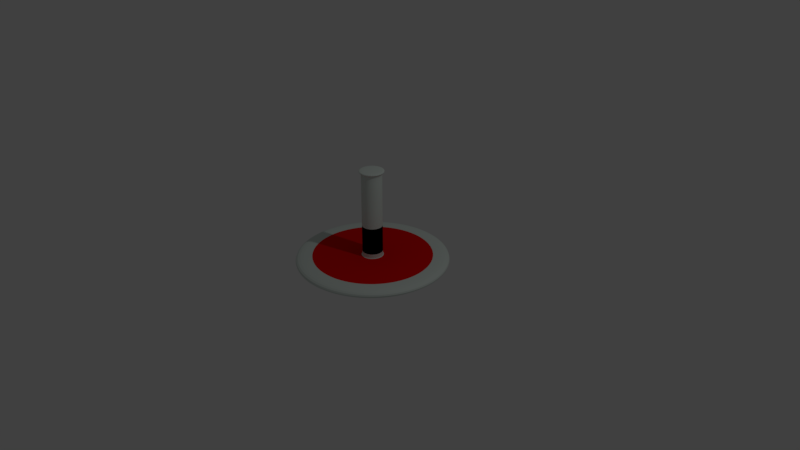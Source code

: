 # Source: ROBAccessory.blend  (saved by Blender 2.78.0; exported with 4.5.12 LTS)
import bpy
from mathutils import Matrix  # noqa: F401  (used for matrix-valued properties, if any)

bpy.ops.wm.read_factory_settings(use_empty=True)
scene = bpy.context.scene
scene.name = 'Scene'

# ---- collections
col_collection_1 = bpy.data.collections.new('Collection 1'); scene.collection.children.link(col_collection_1)

# ---- materials (node trees are filled in below, after node groups)
mat_material_001 = bpy.data.materials.new('Material.001')
mat_material_001.alpha_threshold = 0.0
mat_material_001.use_transparent_shadow = False
mat_material_001.diffuse_color = (0.6812, 0.7613, 0.7157, 1.0)
mat_material_001.roughness = 0.5
mat_material_002 = bpy.data.materials.new('Material.002')
mat_material_002.alpha_threshold = 0.0
mat_material_002.use_transparent_shadow = False
mat_material_002.diffuse_color = (0.8, 0.003733, 0.002799, 1.0)
mat_material_002.roughness = 0.5
mat_material_003 = bpy.data.materials.new('Material.003')
mat_material_003.alpha_threshold = 0.0
mat_material_003.use_transparent_shadow = False
mat_material_003.diffuse_color = (0.0, 0.0, 0.0, 1.0)
mat_material_003.roughness = 0.5

# ---- material node trees

# ---- world
world_world = bpy.data.worlds.new('World'); scene.world = world_world
world_world.color = (0.05088, 0.05088, 0.05088)
world_world.use_sun_shadow = False
world_world.sun_shadow_jitter_overblur = 0.0
world_world.cycles.sampling_method = 'MANUAL'

# ---- cameras
cam_camera = bpy.data.cameras.new('Camera')
cam_camera.clip_end = 100.0
cam_camera.lens = 35.0
cam_camera.sensor_width = 32.0
cam_camera.sensor_height = 18.0
cam_camera.ortho_scale = 7.314
cam_camera.dof.focus_distance = 0.0
cam_camera.dof.aperture_fstop = 128.0

# ---- lights
light_lamp = bpy.data.lights.new('Lamp', 'POINT')
light_lamp.transmission_factor = 0.0
light_lamp.cutoff_distance = 30.0
light_lamp.energy = 100.0
light_lamp.shadow_buffer_clip_start = 1.001
light_lamp.shadow_soft_size = 0.1
light_lamp.shadow_maximum_resolution = 0.006
light_lamp.use_absolute_resolution = True

# ---- meshes
me_circle = bpy.data.meshes.new('Circle')
me_circle.from_pydata([(2.976e-07, 0.1218, 0.0), (-0.02377, 0.1195, 0.0), (-0.04662, 0.1126, 0.0), (-0.06769, 0.1013, 0.0), (-0.08615, 0.08615, 0.0), (-0.1013, 0.06769, 0.0), (-0.1126, 0.04662, 0.0), (-0.1195, 0.02377, 0.0), (-0.1218, 4.871e-08, 0.0), (-0.1195, -0.02377, 0.0), (-0.1126, -0.04662, 0.0), (-0.1013, -0.06769, 0.0), (-0.08615, -0.08615, 0.0), (-0.06769, -0.1013, 0.0), (-0.04662, -0.1126, 0.0), (-0.02377, -0.1195, 0.0), (-6.499e-09, -0.1218, 0.0), (0.02377, -0.1195, 0.0), (0.04662, -0.1126, 0.0), (0.06769, -0.1013, 0.0), (0.08615, -0.08615, 0.0), (0.1013, -0.06769, 0.0), (0.1126, -0.04662, 0.0), (0.1195, -0.02377, 0.0), (0.1218, 2.514e-07, 0.0), (0.1195, 0.02377, 0.0), (0.1126, 0.04662, 0.0), (0.1013, 0.06769, 0.0), (0.08615, 0.08615, 0.0), (0.06769, 0.1013, 0.0), (0.04662, 0.1126, 0.0), (0.02377, 0.1195, 0.0), (2.924e-07, 0.1324, 0.09846), (-0.02583, 0.1298, 0.09846), (-0.05066, 0.1223, 0.09846), (-0.07355, 0.1101, 0.09846), (-0.09361, 0.09361, 0.09846), (-0.1101, 0.07355, 0.09846), (-0.1223, 0.05066, 0.09846), (-0.1298, 0.02583, 0.09846), (-0.1324, -2.058e-07, 0.09846), (-0.1298, -0.02583, 0.09846), (-0.1223, -0.05066, 0.09846), (-0.1101, -0.07355, 0.09846), (-0.09361, -0.09361, 0.09846), (-0.07355, -0.1101, 0.09846), (-0.05066, -0.1223, 0.09846), (-0.02583, -0.1298, 0.09846), (-1.19e-09, -0.1324, 0.09846), (0.02583, -0.1298, 0.09846), (0.05066, -0.1223, 0.09846), (0.07355, -0.1101, 0.09846), (0.09361, -0.09361, 0.09846), (0.1101, -0.07355, 0.09846), (0.1223, -0.05066, 0.09846), (0.1298, -0.02583, 0.09846), (0.1324, 1.205e-07, 0.09846), (0.1298, 0.02583, 0.09846), (0.1223, 0.05066, 0.09846), (0.1101, 0.07355, 0.09846), (0.09361, 0.09361, 0.09846), (0.07355, 0.1101, 0.09846), (0.05066, 0.1223, 0.09846), (0.02583, 0.1298, 0.09846), (-0.1951, 0.9808, 0.09846), (0.0, 1.0, 0.09846), (-0.3827, 0.9239, 0.09846), (-0.5556, 0.8315, 0.09846), (-0.7071, 0.7071, 0.09846), (-0.8315, 0.5556, 0.09846), (-0.9239, 0.3827, 0.09846), (-0.9808, 0.1951, 0.09846), (-1.0, 7.55e-08, 0.09846), (-0.9808, -0.1951, 0.09846), (-0.9239, -0.3827, 0.09846), (-0.8315, -0.5556, 0.09846), (-0.7071, -0.7071, 0.09846), (-0.5556, -0.8315, 0.09846), (-0.3827, -0.9239, 0.09846), (-0.1951, -0.9808, 0.09846), (3.258e-07, -1.0, 0.09846), (0.1951, -0.9808, 0.09846), (0.3827, -0.9239, 0.09846), (0.5556, -0.8315, 0.09846), (0.7071, -0.7071, 0.09846), (0.8315, -0.5556, 0.09846), (0.9239, -0.3827, 0.09846), (0.9808, -0.1951, 0.09846), (1.0, 9.656e-07, 0.09846), (0.9808, 0.1951, 0.09846), (0.9239, 0.3827, 0.09846), (0.8315, 0.5556, 0.09846), (0.7071, 0.7071, 0.09846), (0.5556, 0.8315, 0.09846), (0.3827, 0.9239, 0.09846), (0.1951, 0.9808, 0.09846), (-0.1524, 0.7662, 0.09846), (8.355e-08, 0.7812, 0.09846), (-0.2989, 0.7217, 0.09846), (-0.434, 0.6495, 0.09846), (-0.5524, 0.5524, 0.09846), (-0.6495, 0.434, 0.09846), (-0.7217, 0.2989, 0.09846), (-0.7662, 0.1524, 0.09846), (-0.7812, 4.191e-08, 0.09846), (-0.7662, -0.1524, 0.09846), (-0.7217, -0.2989, 0.09846), (-0.6495, -0.434, 0.09846), (-0.5524, -0.5524, 0.09846), (-0.434, -0.6495, 0.09846), (-0.2989, -0.7217, 0.09846), (-0.1524, -0.7662, 0.09846), (2.587e-07, -0.7812, 0.09846), (0.1524, -0.7662, 0.09846), (0.2989, -0.7217, 0.09846), (0.434, -0.6495, 0.09846), (0.5524, -0.5524, 0.09846), (0.6495, -0.434, 0.09846), (0.7217, -0.2989, 0.09846), (0.7662, -0.1524, 0.09846), (0.7812, 7.641e-07, 0.09846), (0.7662, 0.1524, 0.09846), (0.7217, 0.2989, 0.09846), (0.6495, 0.434, 0.09846), (0.5524, 0.5524, 0.09846), (0.434, 0.6495, 0.09846), (0.2989, 0.7217, 0.09846), (0.1524, 0.7662, 0.09846), (-0.1951, 0.9808, 0.0), (0.0, 1.0, 0.0), (-0.3827, 0.9239, 0.0), (-0.5556, 0.8315, 0.0), (-0.7071, 0.7071, 0.0), (-0.8315, 0.5556, 0.0), (-0.9239, 0.3827, 0.0), (-0.9808, 0.1951, 0.0), (-1.0, 7.55e-08, 0.0), (-0.9808, -0.1951, 0.0), (-0.9239, -0.3827, 0.0), (-0.8315, -0.5556, 0.0), (-0.7071, -0.7071, 0.0), (-0.5556, -0.8315, 0.0), (-0.3827, -0.9239, 0.0), (-0.1951, -0.9808, 0.0), (3.258e-07, -1.0, 0.0), (0.1951, -0.9808, 0.0), (0.3827, -0.9239, 0.0), (0.5556, -0.8315, 0.0), (0.7071, -0.7071, 0.0), (0.8315, -0.5556, 0.0), (0.9239, -0.3827, 0.0), (0.9808, -0.1951, 0.0), (1.0, 9.656e-07, 0.0), (0.9808, 0.1951, 0.0), (0.9239, 0.3827, 0.0), (0.8315, 0.5556, 0.0), (0.7071, 0.7071, 0.0), (0.5556, 0.8315, 0.0), (0.3827, 0.9239, 0.0), (0.1951, 0.9808, 0.0), (-0.1547, 0.7775, 0.0), (7.913e-08, 0.7927, 0.0), (-0.3034, 0.7324, 0.0), (-0.4404, 0.6591, 0.0), (-0.5606, 0.5606, 0.0), (-0.6591, 0.4404, 0.0), (-0.7324, 0.3034, 0.0), (-0.7775, 0.1547, 0.0), (-0.7927, 4.369e-08, 0.0), (-0.7775, -0.1547, 0.0), (-0.7324, -0.3034, 0.0), (-0.6591, -0.4404, 0.0), (-0.5606, -0.5606, 0.0), (-0.4404, -0.6591, 0.0), (-0.3034, -0.7324, 0.0), (-0.1547, -0.7775, 0.0), (2.622e-07, -0.7927, 0.0), (0.1547, -0.7775, 0.0), (0.3034, -0.7324, 0.0), (0.4404, -0.6591, 0.0), (0.5606, -0.5606, 0.0), (0.6591, -0.4404, 0.0), (0.7324, -0.3034, 0.0), (0.7775, -0.1547, 0.0), (0.7927, 7.763e-07, 0.0), (0.7775, 0.1547, 0.0), (0.7324, 0.3034, 0.0), (0.6591, 0.4404, 0.0), (0.5606, 0.5606, 0.0), (0.4404, 0.6591, 0.0), (0.3034, 0.7324, 0.0), (0.1547, 0.7775, 0.0), (-0.02377, 0.1195, -0.4944), (2.976e-07, 0.1218, -0.4944), (-0.04662, 0.1126, -0.4944), (-0.06769, 0.1013, -0.4944), (-0.08615, 0.08615, -0.4944), (-0.1013, 0.06769, -0.4944), (-0.1126, 0.04662, -0.4944), (-0.1195, 0.02377, -0.4944), (-0.1218, 4.871e-08, -0.4944), (-0.1195, -0.02377, -0.4944), (-0.1126, -0.04662, -0.4944), (-0.1013, -0.06769, -0.4944), (-0.08615, -0.08615, -0.4944), (-0.06769, -0.1013, -0.4944), (-0.04662, -0.1126, -0.4944), (-0.02377, -0.1195, -0.4944), (-6.499e-09, -0.1218, -0.4944), (0.02377, -0.1195, -0.4944), (0.04662, -0.1126, -0.4944), (0.06769, -0.1013, -0.4944), (0.08615, -0.08615, -0.4944), (0.1013, -0.06769, -0.4944), (0.1126, -0.04662, -0.4944), (0.1195, -0.02377, -0.4944), (0.1218, 2.514e-07, -0.4944), (0.1195, 0.02377, -0.4944), (0.1126, 0.04662, -0.4944), (0.1013, 0.06769, -0.4944), (0.08615, 0.08615, -0.4944), (0.06769, 0.1013, -0.4944), (0.04662, 0.1126, -0.4944), (0.02377, 0.1195, -0.4944), (0.1195, -0.02377, 0.0), (0.1218, 2.514e-07, 0.0), (-0.1126, -0.04662, 0.0), (-0.1013, -0.06769, 0.0), (0.1195, 0.02377, 0.0), (-0.08615, -0.08615, 0.0), (0.1126, 0.04662, 0.0), (-0.06769, -0.1013, 0.0), (0.1013, 0.06769, 0.0), (-0.04662, -0.1126, 0.0), (2.976e-07, 0.1218, 0.0), (-0.02377, 0.1195, 0.0), (0.08615, 0.08615, 0.0), (-0.02377, -0.1195, 0.0), (-0.04662, 0.1126, 0.0), (0.06769, 0.1013, 0.0), (-6.499e-09, -0.1218, 0.0), (-0.06769, 0.1013, 0.0), (0.04662, 0.1126, 0.0), (0.02377, -0.1195, 0.0), (-0.08615, 0.08615, 0.0), (0.02377, 0.1195, 0.0), (0.04662, -0.1126, 0.0), (-0.1013, 0.06769, 0.0), (0.06769, -0.1013, 0.0), (-0.1126, 0.04662, 0.0), (0.08615, -0.08615, 0.0), (-0.1195, 0.02377, 0.0), (0.1013, -0.06769, 0.0), (-0.1218, 4.871e-08, 0.0), (0.1126, -0.04662, 0.0), (-0.1195, -0.02377, 0.0), (-0.03922, 0.1972, 1.269), (3.958e-07, 0.201, 1.269), (-0.07693, 0.1857, 1.269), (-0.1117, 0.1671, 1.269), (-0.1421, 0.1421, 1.269), (-0.1671, 0.1117, 1.269), (-0.1857, 0.07693, 1.269), (-0.1972, 0.03922, 1.269), (-0.201, -3.424e-07, 1.269), (-0.1972, -0.03922, 1.269), (-0.1857, -0.07693, 1.269), (-0.1671, -0.1117, 1.269), (-0.1421, -0.1421, 1.269), (-0.1117, -0.1671, 1.269), (-0.07693, -0.1857, 1.269), (-0.03922, -0.1972, 1.269), (-4.998e-08, -0.201, 1.269), (0.03922, -0.1972, 1.269), (0.07693, -0.1857, 1.269), (0.1117, -0.1671, 1.269), (0.1421, -0.1421, 1.269), (0.1671, -0.1117, 1.269), (0.1857, -0.07693, 1.269), (0.1972, -0.03922, 1.269), (0.201, 1.53e-07, 1.269), (0.1972, 0.03922, 1.269), (0.1857, 0.07693, 1.269), (0.1671, 0.1117, 1.269), (0.1421, 0.1421, 1.269), (0.1117, 0.1671, 1.269), (0.07693, 0.1857, 1.269), (0.03922, 0.1972, 1.269), (0.02583, 0.1298, 0.09846), (0.05066, 0.1223, 0.09846), (0.05066, -0.1223, 0.09846), (0.02583, -0.1298, 0.09846), (-0.1101, 0.07355, 0.09846), (-0.09361, 0.09361, 0.09846), (2.924e-07, 0.1324, 0.09846), (0.07355, -0.1101, 0.09846), (-0.1223, 0.05066, 0.09846), (0.09361, -0.09361, 0.09846), (-0.1298, 0.02583, 0.09846), (0.1101, -0.07355, 0.09846), (-0.1324, -2.058e-07, 0.09846), (0.1223, -0.05066, 0.09846), (-0.1298, -0.02583, 0.09846), (0.1298, -0.02583, 0.09846), (-0.1223, -0.05066, 0.09846), (0.1324, 1.205e-07, 0.09846), (-0.1101, -0.07355, 0.09846), (0.1298, 0.02583, 0.09846), (-0.09361, -0.09361, 0.09846), (0.1223, 0.05066, 0.09846), (-0.07355, -0.1101, 0.09846), (0.1101, 0.07355, 0.09846), (-0.05066, -0.1223, 0.09846), (-0.02583, 0.1298, 0.09846), (0.09361, 0.09361, 0.09846), (-0.02583, -0.1298, 0.09846), (-0.05066, 0.1223, 0.09846), (0.07355, 0.1101, 0.09846), (-1.19e-09, -0.1324, 0.09846), (-0.07355, 0.1101, 0.09846), (0.02583, 0.1298, 1.223), (0.05066, -0.1223, 1.223), (-0.1101, 0.07355, 1.223), (2.423e-07, 0.1324, 1.223), (0.07355, -0.1101, 1.223), (-0.1223, 0.05066, 1.223), (0.09361, -0.09361, 1.223), (-0.1298, 0.02583, 1.223), (0.1101, -0.07355, 1.223), (-0.1324, -2.058e-07, 1.223), (0.1223, -0.05066, 1.223), (-0.1298, -0.02583, 1.223), (0.1298, -0.02583, 1.223), (-0.1223, -0.05066, 1.223), (0.1324, 1.205e-07, 1.223), (-0.1101, -0.07355, 1.223), (0.1298, 0.02583, 1.223), (-0.09361, -0.09361, 1.223), (0.1223, 0.05066, 1.223), (-0.07355, -0.1101, 1.223), (0.1101, 0.07355, 1.223), (-0.05066, -0.1223, 1.223), (-0.02583, 0.1298, 1.223), (0.09361, 0.09361, 1.223), (-0.02583, -0.1298, 1.223), (-0.05066, 0.1223, 1.223), (0.07355, 0.1101, 1.223), (-5.128e-08, -0.1324, 1.223), (-0.07355, 0.1101, 1.223), (0.05066, 0.1223, 1.223), (0.02583, -0.1298, 1.223), (-0.09361, 0.09361, 1.223), (0.05066, 0.1223, 1.203), (0.02583, -0.1298, 1.203), (-0.09361, 0.09361, 1.203), (0.02583, 0.1298, 1.203), (0.05066, -0.1223, 1.203), (-0.1101, 0.07355, 1.203), (2.432e-07, 0.1324, 1.203), (0.07355, -0.1101, 1.203), (-0.1223, 0.05066, 1.203), (0.09361, -0.09361, 1.203), (-0.1298, 0.02583, 1.203), (0.1101, -0.07355, 1.203), (-0.1324, -2.058e-07, 1.203), (0.1223, -0.05066, 1.203), (-0.1298, -0.02583, 1.203), (0.1298, -0.02583, 1.203), (-0.1223, -0.05066, 1.203), (0.1324, 1.205e-07, 1.203), (-0.1101, -0.07355, 1.203), (0.1298, 0.02583, 1.203), (-0.09361, -0.09361, 1.203), (0.1223, 0.05066, 1.203), (-0.07355, -0.1101, 1.203), (0.1101, 0.07355, 1.203), (-0.05066, -0.1223, 1.203), (-0.02583, 0.1298, 1.203), (0.09361, 0.09361, 1.203), (-0.02583, -0.1298, 1.203), (-0.05066, 0.1223, 1.203), (0.07355, 0.1101, 1.203), (-5.04e-08, -0.1324, 1.203), (-0.07355, 0.1101, 1.203), (0.05066, 0.1223, 0.4408), (0.02583, -0.1298, 0.4408), (-0.09361, 0.09361, 0.4408), (0.02583, 0.1298, 0.4408), (0.05066, -0.1223, 0.4408), (-0.1101, 0.07355, 0.4408), (2.772e-07, 0.1324, 0.4408), (0.07355, -0.1101, 0.4408), (-0.1223, 0.05066, 0.4408), (0.09361, -0.09361, 0.4408), (-0.1298, 0.02583, 0.4408), (0.1101, -0.07355, 0.4408), (-0.1324, -2.058e-07, 0.4408), (0.1223, -0.05066, 0.4408), (-0.1298, -0.02583, 0.4408), (0.1298, -0.02583, 0.4408), (-0.1223, -0.05066, 0.4408), (0.1324, 1.205e-07, 0.4408), (-0.1101, -0.07355, 0.4408), (0.1298, 0.02583, 0.4408), (-0.09361, -0.09361, 0.4408), (0.1223, 0.05066, 0.4408), (-0.07355, -0.1101, 0.4408), (0.1101, 0.07355, 0.4408), (-0.05066, -0.1223, 0.4408), (-0.02583, 0.1298, 0.4408), (0.09361, 0.09361, 0.4408), (-0.02583, -0.1298, 0.4408), (-0.05066, 0.1223, 0.4408), (0.07355, 0.1101, 0.4408), (-1.644e-08, -0.1324, 0.4408), (-0.07355, 0.1101, 0.4408), (-0.03764, 0.1892, 0.09846), (2.729e-07, 0.1929, 0.09846), (-0.07383, 0.1782, 0.09846), (-0.1072, 0.1604, 0.09846), (-0.1364, 0.1364, 0.09846), (-0.1604, 0.1072, 0.09846), (-0.1782, 0.07383, 0.09846), (-0.1892, 0.03764, 0.09846), (-0.1929, -1.827e-07, 0.09846), (-0.1892, -0.03764, 0.09846), (-0.1782, -0.07383, 0.09846), (-0.1604, -0.1072, 0.09846), (-0.1364, -0.1364, 0.09846), (-0.1072, -0.1604, 0.09846), (-0.07383, -0.1782, 0.09846), (-0.03764, -0.1892, 0.09846), (2.306e-08, -0.1929, 0.09846), (0.03764, -0.1892, 0.09846), (0.07383, -0.1782, 0.09846), (0.1072, -0.1604, 0.09846), (0.1364, -0.1364, 0.09846), (0.1604, -0.1072, 0.09846), (0.1782, -0.07383, 0.09846), (0.1892, -0.03764, 0.09846), (0.1929, 1.806e-07, 0.09846), (0.1892, 0.03764, 0.09846), (0.1782, 0.07383, 0.09846), (0.1604, 0.1072, 0.09846), (0.1364, 0.1364, 0.09846), (0.1072, 0.1604, 0.09846), (0.07383, 0.1782, 0.09846), (0.03764, 0.1892, 0.09846), (1.605e-07, 0.542, 0.09846), (-0.1057, 0.5316, 0.09846), (-0.2074, 0.5008, 0.09846), (-0.3011, 0.4507, 0.09846), (-0.3833, 0.3833, 0.09846), (-0.4507, 0.3011, 0.09846), (-0.5008, 0.2074, 0.09846), (-0.5316, 0.1057, 0.09846), (-0.542, -4.939e-08, 0.09846), (-0.5316, -0.1057, 0.09846), (-0.5008, -0.2074, 0.09846), (-0.4507, -0.3011, 0.09846), (-0.3833, -0.3833, 0.09846), (-0.3011, -0.4507, 0.09846), (-0.2074, -0.5008, 0.09846), (-0.1057, -0.5316, 0.09846), (1.629e-07, -0.542, 0.09846), (0.1057, -0.5316, 0.09846), (0.2074, -0.5008, 0.09846), (0.3011, -0.4507, 0.09846), (0.3833, -0.3833, 0.09846), (0.4507, -0.3011, 0.09846), (0.5008, -0.2074, 0.09846), (0.5316, -0.1057, 0.09846), (0.542, 5.269e-07, 0.09846), (0.5316, 0.1057, 0.09846), (0.5008, 0.2074, 0.09846), (0.4507, 0.3011, 0.09846), (0.3833, 0.3833, 0.09846), (0.3011, 0.4507, 0.09846), (0.2074, 0.5008, 0.09846), (0.1057, 0.5316, 0.09846)], [], [(225, 224, 215, 216), (349, 320, 287, 286), (133, 134, 70, 69), (147, 148, 84, 83), (134, 135, 71, 70), (148, 149, 85, 84), (135, 136, 72, 71), (149, 150, 86, 85), (136, 137, 73, 72), (150, 151, 87, 86), (137, 138, 74, 73), (151, 152, 88, 87), (138, 139, 75, 74), (152, 153, 89, 88), (139, 140, 76, 75), (153, 154, 90, 89), (140, 141, 77, 76), (154, 155, 91, 90), (141, 142, 78, 77), (129, 128, 64, 65), (155, 156, 92, 91), (142, 143, 79, 78), (128, 130, 66, 64), (156, 157, 93, 92), (143, 144, 80, 79), (130, 131, 67, 66), (157, 158, 94, 93), (144, 145, 81, 80), (131, 132, 68, 67), (158, 159, 95, 94), (145, 146, 82, 81), (132, 133, 69, 68), (159, 129, 65, 95), (146, 147, 83, 82), (96, 97, 65, 64), (98, 96, 64, 66), (99, 98, 66, 67), (100, 99, 67, 68), (101, 100, 68, 69), (102, 101, 69, 70), (103, 102, 70, 71), (104, 103, 71, 72), (105, 104, 72, 73), (106, 105, 73, 74), (107, 106, 74, 75), (108, 107, 75, 76), (109, 108, 76, 77), (110, 109, 77, 78), (111, 110, 78, 79), (112, 111, 79, 80), (113, 112, 80, 81), (114, 113, 81, 82), (115, 114, 82, 83), (116, 115, 83, 84), (117, 116, 84, 85), (118, 117, 85, 86), (119, 118, 86, 87), (120, 119, 87, 88), (121, 120, 88, 89), (122, 121, 89, 90), (123, 122, 90, 91), (124, 123, 91, 92), (125, 124, 92, 93), (126, 125, 93, 94), (127, 126, 94, 95), (97, 127, 95, 65), (449, 448, 97, 96), (450, 449, 96, 98), (451, 450, 98, 99), (452, 451, 99, 100), (453, 452, 100, 101), (454, 453, 101, 102), (455, 454, 102, 103), (456, 455, 103, 104), (457, 456, 104, 105), (458, 457, 105, 106), (459, 458, 106, 107), (460, 459, 107, 108), (461, 460, 108, 109), (462, 461, 109, 110), (463, 462, 110, 111), (464, 463, 111, 112), (465, 464, 112, 113), (466, 465, 113, 114), (467, 466, 114, 115), (468, 467, 115, 116), (469, 468, 116, 117), (470, 469, 117, 118), (471, 470, 118, 119), (472, 471, 119, 120), (473, 472, 120, 121), (474, 473, 121, 122), (475, 474, 122, 123), (476, 475, 123, 124), (477, 476, 124, 125), (478, 477, 125, 126), (479, 478, 126, 127), (448, 479, 127, 97), (161, 160, 128, 129), (160, 162, 130, 128), (162, 163, 131, 130), (163, 164, 132, 131), (164, 165, 133, 132), (165, 166, 134, 133), (166, 167, 135, 134), (167, 168, 136, 135), (168, 169, 137, 136), (169, 170, 138, 137), (170, 171, 139, 138), (171, 172, 140, 139), (172, 173, 141, 140), (173, 174, 142, 141), (174, 175, 143, 142), (175, 176, 144, 143), (176, 177, 145, 144), (177, 178, 146, 145), (178, 179, 147, 146), (179, 180, 148, 147), (180, 181, 149, 148), (181, 182, 150, 149), (182, 183, 151, 150), (183, 184, 152, 151), (184, 185, 153, 152), (185, 186, 154, 153), (186, 187, 155, 154), (187, 188, 156, 155), (188, 189, 157, 156), (189, 190, 158, 157), (190, 191, 159, 158), (191, 161, 129, 159), (0, 1, 160, 161), (1, 2, 162, 160), (2, 3, 163, 162), (3, 4, 164, 163), (4, 5, 165, 164), (5, 6, 166, 165), (6, 7, 167, 166), (7, 8, 168, 167), (8, 9, 169, 168), (9, 10, 170, 169), (10, 11, 171, 170), (11, 12, 172, 171), (12, 13, 173, 172), (13, 14, 174, 173), (14, 15, 175, 174), (15, 16, 176, 175), (16, 17, 177, 176), (17, 18, 178, 177), (18, 19, 179, 178), (19, 20, 180, 179), (20, 21, 181, 180), (21, 22, 182, 181), (22, 23, 183, 182), (23, 24, 184, 183), (24, 25, 185, 184), (25, 26, 186, 185), (26, 27, 187, 186), (27, 28, 188, 187), (28, 29, 189, 188), (29, 30, 190, 189), (30, 31, 191, 190), (31, 0, 161, 191), (192, 193, 223, 222, 221, 220, 219, 218, 217, 216, 215, 214, 213, 212, 211, 210, 209, 208, 207, 206, 205, 204, 203, 202, 201, 200, 199, 198, 197, 196, 195, 194), (227, 226, 202, 203), (228, 225, 216, 217), (229, 227, 203, 204), (230, 228, 217, 218), (231, 229, 204, 205), (232, 230, 218, 219), (233, 231, 205, 206), (235, 234, 193, 192), (236, 232, 219, 220), (237, 233, 206, 207), (238, 235, 192, 194), (239, 236, 220, 221), (240, 237, 207, 208), (241, 238, 194, 195), (242, 239, 221, 222), (243, 240, 208, 209), (244, 241, 195, 196), (245, 242, 222, 223), (246, 243, 209, 210), (247, 244, 196, 197), (234, 245, 223, 193), (248, 246, 210, 211), (249, 247, 197, 198), (250, 248, 211, 212), (251, 249, 198, 199), (252, 250, 212, 213), (253, 251, 199, 200), (254, 252, 213, 214), (255, 253, 200, 201), (224, 254, 214, 215), (226, 255, 201, 202), (10, 9, 255, 226), (23, 22, 254, 224), (9, 8, 253, 255), (22, 21, 252, 254), (8, 7, 251, 253), (21, 20, 250, 252), (7, 6, 249, 251), (20, 19, 248, 250), (6, 5, 247, 249), (19, 18, 246, 248), (0, 31, 245, 234), (5, 4, 244, 247), (18, 17, 243, 246), (31, 30, 242, 245), (4, 3, 241, 244), (17, 16, 240, 243), (30, 29, 239, 242), (3, 2, 238, 241), (16, 15, 237, 240), (29, 28, 236, 239), (2, 1, 235, 238), (15, 14, 233, 237), (28, 27, 232, 236), (1, 0, 234, 235), (14, 13, 231, 233), (27, 26, 230, 232), (13, 12, 229, 231), (26, 25, 228, 230), (12, 11, 227, 229), (25, 24, 225, 228), (11, 10, 226, 227), (24, 23, 224, 225), (256, 258, 259, 260, 261, 262, 263, 264, 265, 266, 267, 268, 269, 270, 271, 272, 273, 274, 275, 276, 277, 278, 279, 280, 281, 282, 283, 284, 285, 286, 287, 257), (350, 321, 274, 273), (351, 322, 261, 260), (320, 323, 257, 287), (321, 324, 275, 274), (322, 325, 262, 261), (324, 326, 276, 275), (325, 327, 263, 262), (326, 328, 277, 276), (327, 329, 264, 263), (328, 330, 278, 277), (329, 331, 265, 264), (330, 332, 279, 278), (331, 333, 266, 265), (332, 334, 280, 279), (333, 335, 267, 266), (334, 336, 281, 280), (335, 337, 268, 267), (336, 338, 282, 281), (337, 339, 269, 268), (338, 340, 283, 282), (339, 341, 270, 269), (323, 342, 256, 257), (340, 343, 284, 283), (341, 344, 271, 270), (342, 345, 258, 256), (343, 346, 285, 284), (344, 347, 272, 271), (345, 348, 259, 258), (346, 349, 286, 285), (347, 350, 273, 272), (348, 351, 260, 259), (35, 36, 293, 319), (48, 49, 291, 318), (61, 62, 289, 317), (34, 35, 319, 316), (47, 48, 318, 315), (60, 61, 317, 314), (33, 34, 316, 313), (46, 47, 315, 312), (59, 60, 314, 311), (32, 33, 313, 294), (45, 46, 312, 310), (58, 59, 311, 309), (44, 45, 310, 308), (57, 58, 309, 307), (43, 44, 308, 306), (56, 57, 307, 305), (42, 43, 306, 304), (55, 56, 305, 303), (41, 42, 304, 302), (54, 55, 303, 301), (40, 41, 302, 300), (53, 54, 301, 299), (39, 40, 300, 298), (52, 53, 299, 297), (38, 39, 298, 296), (51, 52, 297, 295), (37, 38, 296, 292), (50, 51, 295, 290), (63, 32, 294, 288), (36, 37, 292, 293), (49, 50, 290, 291), (62, 63, 288, 289), (383, 354, 351, 348), (382, 353, 350, 347), (381, 352, 349, 346), (380, 383, 348, 345), (379, 382, 347, 344), (378, 381, 346, 343), (377, 380, 345, 342), (376, 379, 344, 341), (375, 378, 343, 340), (358, 377, 342, 323), (374, 376, 341, 339), (373, 375, 340, 338), (372, 374, 339, 337), (371, 373, 338, 336), (370, 372, 337, 335), (369, 371, 336, 334), (368, 370, 335, 333), (367, 369, 334, 332), (366, 368, 333, 331), (365, 367, 332, 330), (364, 366, 331, 329), (363, 365, 330, 328), (362, 364, 329, 327), (361, 363, 328, 326), (360, 362, 327, 325), (359, 361, 326, 324), (357, 360, 325, 322), (356, 359, 324, 321), (355, 358, 323, 320), (354, 357, 322, 351), (353, 356, 321, 350), (352, 355, 320, 349), (384, 387, 355, 352), (385, 388, 356, 353), (386, 389, 357, 354), (387, 390, 358, 355), (388, 391, 359, 356), (389, 392, 360, 357), (391, 393, 361, 359), (392, 394, 362, 360), (393, 395, 363, 361), (394, 396, 364, 362), (395, 397, 365, 363), (396, 398, 366, 364), (397, 399, 367, 365), (398, 400, 368, 366), (399, 401, 369, 367), (400, 402, 370, 368), (401, 403, 371, 369), (402, 404, 372, 370), (403, 405, 373, 371), (404, 406, 374, 372), (405, 407, 375, 373), (406, 408, 376, 374), (390, 409, 377, 358), (407, 410, 378, 375), (408, 411, 379, 376), (409, 412, 380, 377), (410, 413, 381, 378), (411, 414, 382, 379), (412, 415, 383, 380), (413, 384, 352, 381), (414, 385, 353, 382), (415, 386, 354, 383), (319, 293, 386, 415), (318, 291, 385, 414), (317, 289, 384, 413), (316, 319, 415, 412), (315, 318, 414, 411), (314, 317, 413, 410), (313, 316, 412, 409), (312, 315, 411, 408), (311, 314, 410, 407), (294, 313, 409, 390), (310, 312, 408, 406), (309, 311, 407, 405), (308, 310, 406, 404), (307, 309, 405, 403), (306, 308, 404, 402), (305, 307, 403, 401), (304, 306, 402, 400), (303, 305, 401, 399), (302, 304, 400, 398), (301, 303, 399, 397), (300, 302, 398, 396), (299, 301, 397, 395), (298, 300, 396, 394), (297, 299, 395, 393), (296, 298, 394, 392), (295, 297, 393, 391), (292, 296, 392, 389), (290, 295, 391, 388), (288, 294, 390, 387), (293, 292, 389, 386), (291, 290, 388, 385), (289, 288, 387, 384), (32, 63, 447, 417), (63, 62, 446, 447), (62, 61, 445, 446), (61, 60, 444, 445), (60, 59, 443, 444), (59, 58, 442, 443), (58, 57, 441, 442), (57, 56, 440, 441), (56, 55, 439, 440), (55, 54, 438, 439), (54, 53, 437, 438), (53, 52, 436, 437), (52, 51, 435, 436), (51, 50, 434, 435), (50, 49, 433, 434), (49, 48, 432, 433), (48, 47, 431, 432), (47, 46, 430, 431), (46, 45, 429, 430), (45, 44, 428, 429), (44, 43, 427, 428), (43, 42, 426, 427), (42, 41, 425, 426), (41, 40, 424, 425), (40, 39, 423, 424), (39, 38, 422, 423), (38, 37, 421, 422), (37, 36, 420, 421), (36, 35, 419, 420), (35, 34, 418, 419), (34, 33, 416, 418), (33, 32, 417, 416), (417, 447, 479, 448), (447, 446, 478, 479), (446, 445, 477, 478), (445, 444, 476, 477), (444, 443, 475, 476), (443, 442, 474, 475), (442, 441, 473, 474), (441, 440, 472, 473), (440, 439, 471, 472), (439, 438, 470, 471), (438, 437, 469, 470), (437, 436, 468, 469), (436, 435, 467, 468), (435, 434, 466, 467), (434, 433, 465, 466), (433, 432, 464, 465), (432, 431, 463, 464), (431, 430, 462, 463), (430, 429, 461, 462), (429, 428, 460, 461), (428, 427, 459, 460), (427, 426, 458, 459), (426, 425, 457, 458), (425, 424, 456, 457), (424, 423, 455, 456), (423, 422, 454, 455), (422, 421, 453, 454), (421, 420, 452, 453), (420, 419, 451, 452), (419, 418, 450, 451), (418, 416, 449, 450), (416, 417, 448, 449)])
me_circle.polygons.foreach_set('material_index', [0, 0, 0, 0, 0, 0, 0, 0, 0, 0, 0, 0, 0, 0, 0, 0, 0, 0, 0, 0, 0, 0, 0, 0, 0, 0, 0, 0, 0, 0, 0, 0, 0, 0, 0, 0, 0, 0, 0, 0, 0, 0, 0, 0, 0, 0, 0, 0, 0, 0, 0, 0, 0, 0, 0, 0, 0, 0, 0, 0, 0, 0, 0, 0, 0, 0, 1, 1, 1, 1, 1, 1, 1, 1, 1, 1, 1, 1, 1, 1, 1, 1, 1, 1, 1, 1, 1, 1, 1, 1, 1, 1, 1, 1, 1, 1, 1, 1, 0, 0, 0, 0, 0, 0, 0, 0, 0, 0, 0, 0, 0, 0, 0, 0, 0, 0, 0, 0, 0, 0, 0, 0, 0, 0, 0, 0, 0, 0, 0, 0, 0, 0, 0, 0, 0, 0, 0, 0, 0, 0, 0, 0, 0, 0, 0, 0, 0, 0, 0, 0, 0, 0, 0, 0, 0, 0, 0, 0, 0, 0, 0, 0, 0, 0, 0, 0, 0, 0, 0, 0, 0, 0, 0, 0, 0, 0, 0, 0, 0, 0, 0, 0, 0, 0, 0, 0, 0, 0, 0, 0, 0, 0, 0, 0, 0, 0, 0, 0, 0, 0, 0, 0, 0, 0, 0, 0, 0, 0, 0, 0, 0, 0, 0, 0, 0, 0, 0, 0, 0, 0, 0, 0, 0, 0, 0, 0, 0, 0, 0, 0, 0, 0, 0, 0, 0, 0, 0, 0, 0, 0, 0, 0, 0, 0, 0, 0, 0, 0, 0, 0, 0, 0, 0, 0, 0, 0, 0, 0, 0, 0, 0, 0, 0, 0, 0, 0, 0, 0, 0, 0, 0, 0, 0, 0, 0, 0, 0, 0, 0, 0, 0, 0, 0, 0, 0, 0, 0, 0, 0, 0, 0, 0, 0, 0, 0, 0, 0, 0, 0, 0, 0, 0, 0, 0, 0, 0, 0, 0, 0, 0, 0, 0, 0, 0, 0, 0, 0, 0, 0, 0, 0, 0, 0, 0, 0, 0, 0, 0, 0, 0, 0, 0, 0, 0, 0, 0, 0, 0, 0, 0, 0, 0, 0, 0, 0, 0, 0, 0, 0, 0, 0, 0, 0, 0, 2, 2, 2, 2, 2, 2, 2, 2, 2, 2, 2, 2, 2, 2, 2, 2, 2, 2, 2, 2, 2, 2, 2, 2, 2, 2, 2, 2, 2, 2, 2, 2, 1, 1, 1, 1, 1, 1, 1, 1, 1, 1, 1, 1, 1, 1, 1, 1, 1, 1, 1, 1, 1, 1, 1, 1, 1, 1, 1, 1, 1, 1, 1, 1, 1, 1, 1, 1, 1, 1, 1, 1, 1, 1, 1, 1, 1, 1, 1, 1, 1, 1, 1, 1, 1, 1, 1, 1, 1, 1, 1, 1, 1, 1, 1, 1])
me_circle.materials.append(mat_material_001)
me_circle.materials.append(mat_material_002)
me_circle.materials.append(mat_material_003)
me_circle.use_remesh_preserve_volume = False
me_circle.use_remesh_preserve_attributes = False
me_circle.use_mirror_vertex_groups = False
me_circle.update()

# ---- objects
ob_circle = bpy.data.objects.new('Circle', me_circle)
ob_lamp = bpy.data.objects.new('Lamp', light_lamp)
ob_camera = bpy.data.objects.new('Camera', cam_camera)

# ---- transforms, parenting, visibility, modifiers, constraints
ob_circle.location = (0.05192, 0.01563, -0.08276)
ob_circle.lineart.crease_threshold = 0.0
_m = ob_circle.modifiers.new('Subsurf', 'SUBSURF')
_m.uv_smooth = 'PRESERVE_CORNERS'
_m.quality = 2
_m.show_only_control_edges = False
ob_lamp.location = (4.076, 1.005, 5.904)
ob_lamp.rotation_euler = (0.6503, 0.05522, 1.866)
ob_lamp.lock_rotations_4d = False
ob_lamp.empty_display_type = 'ARROWS'
ob_lamp.color = (0.0, 0.0, 0.0, 0.0)
ob_lamp.lineart.crease_threshold = 0.0
ob_camera.location = (7.481, -6.508, 5.344)
ob_camera.rotation_euler = (1.109, 0.0, 0.8149)
ob_camera.lock_rotations_4d = False
ob_camera.empty_display_type = 'ARROWS'
ob_camera.color = (0.0, 0.0, 0.0, 0.0)
ob_camera.display_type = 'WIRE'
ob_camera.lineart.crease_threshold = 0.0

# ---- collection membership
col_collection_1.objects.link(ob_circle)
col_collection_1.objects.link(ob_lamp)
col_collection_1.objects.link(ob_camera)

# ---- scene / render settings (as saved in the file)
scene.camera = ob_camera
scene.frame_start = 1; scene.frame_end = 250; scene.frame_set(1)
scene.render.engine = 'BLENDER_EEVEE_NEXT'
scene.render.resolution_percentage = 50
scene.render.dither_intensity = 0.0
scene.cycles.use_denoising = False
scene.cycles.samples = 128
scene.cycles.sampling_pattern = 'TABULATED_SOBOL'
scene.cycles.light_sampling_threshold = 0.0
scene.cycles.use_adaptive_sampling = False
scene.cycles.use_light_tree = False
scene.cycles.blur_glossy = 0.0
scene.cycles.sample_clamp_indirect = 0.0
scene.view_settings.view_transform = 'Standard'
bpy.context.view_layer.update()
